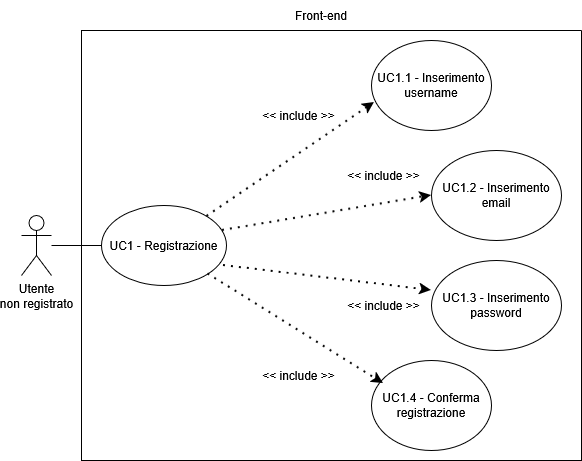

The diagram above was exported from draw.io. Its source (the exported page's mxGraphModel, read from the mxfile embedded in the PNG):
<mxGraphModel dx="1426" dy="759" grid="1" gridSize="10" guides="1" tooltips="1" connect="1" arrows="1" fold="1" page="1" pageScale="1" pageWidth="850" pageHeight="1100" math="0" shadow="0">
  <root>
    <mxCell id="0" />
    <mxCell id="1" parent="0" />
    <mxCell id="c1aUM9iK39SR2F7d0O8W-1" parent="1" style="shape=umlActor;verticalLabelPosition=bottom;verticalAlign=top;html=1;outlineConnect=0;" value="&lt;div&gt;Utente&lt;/div&gt;&lt;div&gt;non registrato&lt;/div&gt;" vertex="1">
      <mxGeometry height="60" width="30" x="170" y="405" as="geometry" />
    </mxCell>
    <mxCell id="c1aUM9iK39SR2F7d0O8W-2" parent="1" style="swimlane;startSize=0;" value="" vertex="1">
      <mxGeometry height="430" width="500" x="230" y="220" as="geometry">
        <mxRectangle height="40" width="50" x="270" y="110" as="alternateBounds" />
      </mxGeometry>
    </mxCell>
    <mxCell id="c1aUM9iK39SR2F7d0O8W-3" parent="c1aUM9iK39SR2F7d0O8W-2" style="ellipse;whiteSpace=wrap;html=1;" value="&lt;div&gt;UC1 - Registrazione&lt;/div&gt;" vertex="1">
      <mxGeometry height="80" width="125" x="20" y="175" as="geometry" />
    </mxCell>
    <mxCell id="c1aUM9iK39SR2F7d0O8W-4" parent="c1aUM9iK39SR2F7d0O8W-2" style="ellipse;whiteSpace=wrap;html=1;" value="UC1.1 - Inserimento username" vertex="1">
      <mxGeometry height="90" width="120" x="290" y="10" as="geometry" />
    </mxCell>
    <mxCell id="c1aUM9iK39SR2F7d0O8W-5" edge="1" parent="c1aUM9iK39SR2F7d0O8W-2" source="c1aUM9iK39SR2F7d0O8W-3" style="endArrow=classic;dashed=1;html=1;dashPattern=1 3;strokeWidth=2;rounded=0;entryX=0.025;entryY=0.689;entryDx=0;entryDy=0;strokeColor=default;curved=0;endFill=1;endSize=6;entryPerimeter=0;" target="c1aUM9iK39SR2F7d0O8W-4" value="">
      <mxGeometry height="50" relative="1" width="50" as="geometry">
        <mxPoint x="130" y="300" as="sourcePoint" />
        <mxPoint x="180" y="250" as="targetPoint" />
      </mxGeometry>
    </mxCell>
    <mxCell id="c1aUM9iK39SR2F7d0O8W-6" parent="c1aUM9iK39SR2F7d0O8W-2" style="text;html=1;whiteSpace=wrap;strokeColor=none;fillColor=none;align=center;verticalAlign=middle;rounded=0;" value="&amp;lt;&amp;lt; include &amp;gt;&amp;gt;" vertex="1">
      <mxGeometry height="30" width="95" x="255" y="130" as="geometry" />
    </mxCell>
    <mxCell id="c1aUM9iK39SR2F7d0O8W-7" parent="c1aUM9iK39SR2F7d0O8W-2" style="ellipse;whiteSpace=wrap;html=1;" value="UC1.2 - Inserimento email" vertex="1">
      <mxGeometry height="90" width="130" x="350" y="120" as="geometry" />
    </mxCell>
    <mxCell id="c1aUM9iK39SR2F7d0O8W-8" edge="1" parent="c1aUM9iK39SR2F7d0O8W-2" source="c1aUM9iK39SR2F7d0O8W-3" style="endArrow=classic;dashed=1;html=1;dashPattern=1 3;strokeWidth=2;rounded=0;entryX=0;entryY=0.5;entryDx=0;entryDy=0;exitX=0.968;exitY=0.313;exitDx=0;exitDy=0;strokeColor=default;curved=0;endFill=1;endSize=6;exitPerimeter=0;" target="c1aUM9iK39SR2F7d0O8W-7" value="">
      <mxGeometry height="50" relative="1" width="50" as="geometry">
        <mxPoint x="170" y="370" as="sourcePoint" />
        <mxPoint x="170" y="280" as="targetPoint" />
      </mxGeometry>
    </mxCell>
    <mxCell id="c1aUM9iK39SR2F7d0O8W-9" parent="c1aUM9iK39SR2F7d0O8W-2" style="text;html=1;whiteSpace=wrap;strokeColor=none;fillColor=none;align=center;verticalAlign=middle;rounded=0;" value="&amp;lt;&amp;lt; include &amp;gt;&amp;gt;" vertex="1">
      <mxGeometry height="30" width="95" x="255" y="260" as="geometry" />
    </mxCell>
    <mxCell id="c1aUM9iK39SR2F7d0O8W-13" parent="c1aUM9iK39SR2F7d0O8W-2" style="ellipse;whiteSpace=wrap;html=1;" value="UC1.3 - Inserimento password" vertex="1">
      <mxGeometry height="90" width="130" x="350" y="230" as="geometry" />
    </mxCell>
    <mxCell id="c1aUM9iK39SR2F7d0O8W-14" edge="1" parent="c1aUM9iK39SR2F7d0O8W-2" source="c1aUM9iK39SR2F7d0O8W-3" style="endArrow=classic;dashed=1;html=1;dashPattern=1 3;strokeWidth=2;rounded=0;entryX=0;entryY=0.333;entryDx=0;entryDy=0;exitX=0.976;exitY=0.75;exitDx=0;exitDy=0;strokeColor=default;curved=0;endFill=1;endSize=6;entryPerimeter=0;exitPerimeter=0;" target="c1aUM9iK39SR2F7d0O8W-13" value="">
      <mxGeometry height="50" relative="1" width="50" as="geometry">
        <mxPoint x="190" y="410" as="sourcePoint" />
        <mxPoint x="200" y="450" as="targetPoint" />
      </mxGeometry>
    </mxCell>
    <mxCell id="c1aUM9iK39SR2F7d0O8W-15" parent="c1aUM9iK39SR2F7d0O8W-2" style="text;html=1;whiteSpace=wrap;strokeColor=none;fillColor=none;align=center;verticalAlign=middle;rounded=0;" value="&amp;lt;&amp;lt; include &amp;gt;&amp;gt;" vertex="1">
      <mxGeometry height="30" width="95" x="170" y="70" as="geometry" />
    </mxCell>
    <mxCell id="pBC0IDf-A8JvNzTsJF3U-1" parent="c1aUM9iK39SR2F7d0O8W-2" style="ellipse;whiteSpace=wrap;html=1;" value="UC1.4 - Conferma registrazione" vertex="1">
      <mxGeometry height="90" width="120" x="290" y="330" as="geometry" />
    </mxCell>
    <mxCell id="pBC0IDf-A8JvNzTsJF3U-2" edge="1" parent="c1aUM9iK39SR2F7d0O8W-2" source="c1aUM9iK39SR2F7d0O8W-3" style="endArrow=classic;dashed=1;html=1;dashPattern=1 3;strokeWidth=2;rounded=0;entryX=0.1;entryY=0.256;entryDx=0;entryDy=0;strokeColor=default;curved=0;endFill=1;endSize=6;entryPerimeter=0;exitX=1;exitY=1;exitDx=0;exitDy=0;" target="pBC0IDf-A8JvNzTsJF3U-1" value="">
      <mxGeometry height="50" relative="1" width="50" as="geometry">
        <mxPoint x="120" y="474" as="sourcePoint" />
        <mxPoint x="288" y="360" as="targetPoint" />
      </mxGeometry>
    </mxCell>
    <mxCell id="pBC0IDf-A8JvNzTsJF3U-3" parent="c1aUM9iK39SR2F7d0O8W-2" style="text;html=1;whiteSpace=wrap;strokeColor=none;fillColor=none;align=center;verticalAlign=middle;rounded=0;" value="&amp;lt;&amp;lt; include &amp;gt;&amp;gt;" vertex="1">
      <mxGeometry height="30" width="95" x="170" y="330" as="geometry" />
    </mxCell>
    <mxCell id="c1aUM9iK39SR2F7d0O8W-10" edge="1" parent="1" source="c1aUM9iK39SR2F7d0O8W-1" style="endArrow=none;html=1;rounded=0;entryX=0;entryY=0.5;entryDx=0;entryDy=0;" target="c1aUM9iK39SR2F7d0O8W-3" value="">
      <mxGeometry height="50" relative="1" width="50" as="geometry">
        <mxPoint x="290" y="580" as="sourcePoint" />
        <mxPoint x="340" y="530" as="targetPoint" />
      </mxGeometry>
    </mxCell>
    <mxCell id="c1aUM9iK39SR2F7d0O8W-11" parent="1" style="text;html=1;whiteSpace=wrap;strokeColor=none;fillColor=none;align=center;verticalAlign=middle;rounded=0;autosize=1;resizable=0;" value="Front-end" vertex="1">
      <mxGeometry height="30" width="80" x="430" y="190" as="geometry" />
    </mxCell>
  </root>
</mxGraphModel>